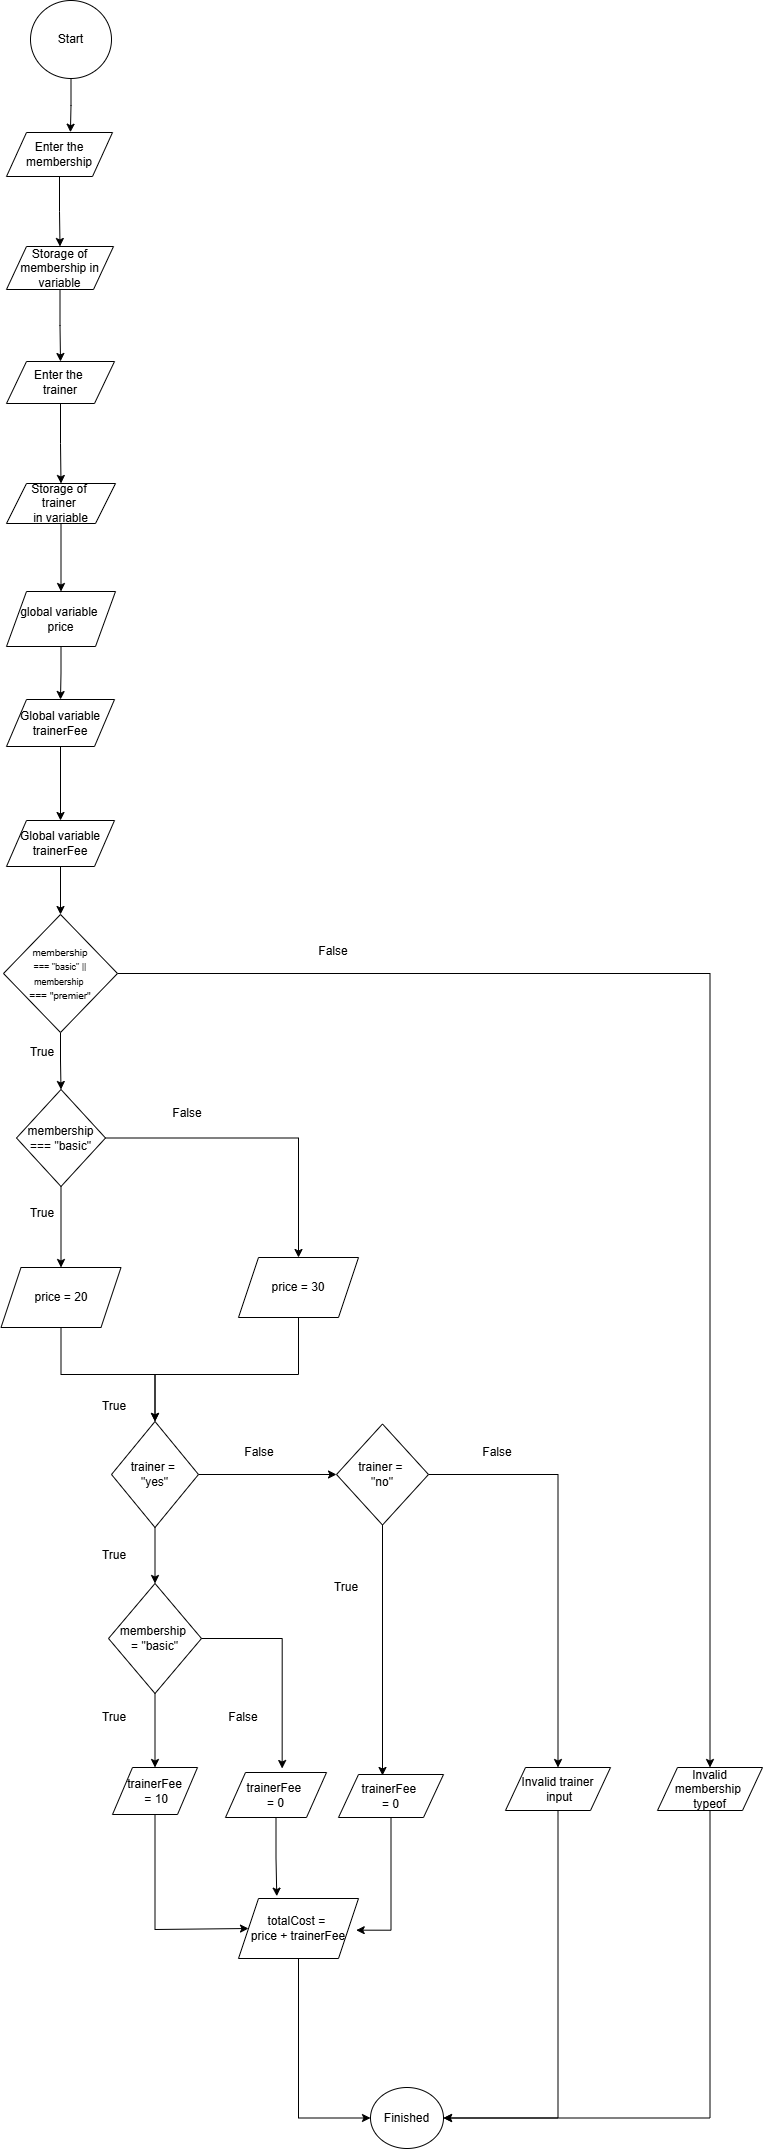

The diagram above was exported from draw.io. Its source (the exported page's mxGraphModel, read from the mxfile embedded in the PNG):
<mxGraphModel dx="786" dy="384" grid="0" gridSize="10" guides="1" tooltips="1" connect="1" arrows="1" fold="1" page="0" pageScale="1" pageWidth="850" pageHeight="1100" background="#ffffff" math="0" shadow="0">
  <root>
    <mxCell id="0" />
    <mxCell id="1" parent="0" />
    <mxCell id="EkY0GpmLAfNF4LfNpvTJ-1" parent="1" style="ellipse;whiteSpace=wrap;html=1;" value="Start" vertex="1">
      <mxGeometry height="78" width="81" x="121" y="4" as="geometry" />
    </mxCell>
    <mxCell id="EkY0GpmLAfNF4LfNpvTJ-10" edge="1" parent="1" source="EkY0GpmLAfNF4LfNpvTJ-2" style="edgeStyle=orthogonalEdgeStyle;rounded=0;orthogonalLoop=1;jettySize=auto;html=1;exitX=0.5;exitY=1;exitDx=0;exitDy=0;entryX=0.5;entryY=0;entryDx=0;entryDy=0;" target="EkY0GpmLAfNF4LfNpvTJ-3">
      <mxGeometry relative="1" as="geometry" />
    </mxCell>
    <mxCell id="EkY0GpmLAfNF4LfNpvTJ-2" parent="1" style="shape=parallelogram;perimeter=parallelogramPerimeter;whiteSpace=wrap;html=1;fixedSize=1;" value="Enter the membership" vertex="1">
      <mxGeometry height="44" width="106" x="97" y="136" as="geometry" />
    </mxCell>
    <mxCell id="EkY0GpmLAfNF4LfNpvTJ-11" edge="1" parent="1" source="EkY0GpmLAfNF4LfNpvTJ-3" style="edgeStyle=orthogonalEdgeStyle;rounded=0;orthogonalLoop=1;jettySize=auto;html=1;exitX=0.5;exitY=1;exitDx=0;exitDy=0;entryX=0.5;entryY=0;entryDx=0;entryDy=0;" target="EkY0GpmLAfNF4LfNpvTJ-4">
      <mxGeometry relative="1" as="geometry" />
    </mxCell>
    <mxCell id="EkY0GpmLAfNF4LfNpvTJ-3" parent="1" style="shape=parallelogram;perimeter=parallelogramPerimeter;whiteSpace=wrap;html=1;fixedSize=1;" value="Storage of membership in variable" vertex="1">
      <mxGeometry height="43" width="107" x="97" y="250" as="geometry" />
    </mxCell>
    <mxCell id="EkY0GpmLAfNF4LfNpvTJ-12" edge="1" parent="1" source="EkY0GpmLAfNF4LfNpvTJ-4" style="edgeStyle=orthogonalEdgeStyle;rounded=0;orthogonalLoop=1;jettySize=auto;html=1;exitX=0.5;exitY=1;exitDx=0;exitDy=0;entryX=0.5;entryY=0;entryDx=0;entryDy=0;" target="EkY0GpmLAfNF4LfNpvTJ-5">
      <mxGeometry relative="1" as="geometry" />
    </mxCell>
    <mxCell id="EkY0GpmLAfNF4LfNpvTJ-4" parent="1" style="shape=parallelogram;perimeter=parallelogramPerimeter;whiteSpace=wrap;html=1;fixedSize=1;" value="Enter the&amp;nbsp;&lt;div&gt;trainer&lt;/div&gt;" vertex="1">
      <mxGeometry height="42" width="108" x="97" y="365" as="geometry" />
    </mxCell>
    <mxCell id="EkY0GpmLAfNF4LfNpvTJ-13" edge="1" parent="1" source="EkY0GpmLAfNF4LfNpvTJ-5" style="edgeStyle=orthogonalEdgeStyle;rounded=0;orthogonalLoop=1;jettySize=auto;html=1;exitX=0.5;exitY=1;exitDx=0;exitDy=0;entryX=0.5;entryY=0;entryDx=0;entryDy=0;" target="EkY0GpmLAfNF4LfNpvTJ-7">
      <mxGeometry relative="1" as="geometry" />
    </mxCell>
    <mxCell id="EkY0GpmLAfNF4LfNpvTJ-5" parent="1" style="shape=parallelogram;perimeter=parallelogramPerimeter;whiteSpace=wrap;html=1;fixedSize=1;" value="Storage of&amp;nbsp;&lt;div&gt;trainer&amp;nbsp;&lt;div&gt;in variable&lt;/div&gt;&lt;/div&gt;" vertex="1">
      <mxGeometry height="40" width="109" x="97" y="487" as="geometry" />
    </mxCell>
    <mxCell id="EkY0GpmLAfNF4LfNpvTJ-15" edge="1" parent="1" source="EkY0GpmLAfNF4LfNpvTJ-6" style="edgeStyle=orthogonalEdgeStyle;rounded=0;orthogonalLoop=1;jettySize=auto;html=1;exitX=0.5;exitY=1;exitDx=0;exitDy=0;entryX=0.5;entryY=0;entryDx=0;entryDy=0;" target="EkY0GpmLAfNF4LfNpvTJ-8">
      <mxGeometry relative="1" as="geometry" />
    </mxCell>
    <mxCell id="EkY0GpmLAfNF4LfNpvTJ-6" parent="1" style="shape=parallelogram;perimeter=parallelogramPerimeter;whiteSpace=wrap;html=1;fixedSize=1;" value="Global variable trainerFee" vertex="1">
      <mxGeometry height="47" width="108" x="97" y="703" as="geometry" />
    </mxCell>
    <mxCell id="EkY0GpmLAfNF4LfNpvTJ-14" edge="1" parent="1" source="EkY0GpmLAfNF4LfNpvTJ-7" style="edgeStyle=orthogonalEdgeStyle;rounded=0;orthogonalLoop=1;jettySize=auto;html=1;exitX=0.5;exitY=1;exitDx=0;exitDy=0;entryX=0.5;entryY=0;entryDx=0;entryDy=0;" target="EkY0GpmLAfNF4LfNpvTJ-6">
      <mxGeometry relative="1" as="geometry" />
    </mxCell>
    <mxCell id="EkY0GpmLAfNF4LfNpvTJ-7" parent="1" style="shape=parallelogram;perimeter=parallelogramPerimeter;whiteSpace=wrap;html=1;fixedSize=1;" value="global variable&amp;nbsp;&lt;div&gt;price&lt;/div&gt;" vertex="1">
      <mxGeometry height="55" width="109" x="97" y="595" as="geometry" />
    </mxCell>
    <mxCell id="EkY0GpmLAfNF4LfNpvTJ-20" edge="1" parent="1" source="EkY0GpmLAfNF4LfNpvTJ-8" style="edgeStyle=orthogonalEdgeStyle;rounded=0;orthogonalLoop=1;jettySize=auto;html=1;exitX=0.5;exitY=1;exitDx=0;exitDy=0;entryX=0.5;entryY=0;entryDx=0;entryDy=0;" target="EkY0GpmLAfNF4LfNpvTJ-17">
      <mxGeometry relative="1" as="geometry" />
    </mxCell>
    <mxCell id="EkY0GpmLAfNF4LfNpvTJ-8" parent="1" style="shape=parallelogram;perimeter=parallelogramPerimeter;whiteSpace=wrap;html=1;fixedSize=1;" value="Global variable trainerFee" vertex="1">
      <mxGeometry height="46" width="108" x="97" y="824" as="geometry" />
    </mxCell>
    <mxCell id="EkY0GpmLAfNF4LfNpvTJ-9" edge="1" parent="1" source="EkY0GpmLAfNF4LfNpvTJ-1" style="edgeStyle=orthogonalEdgeStyle;rounded=0;orthogonalLoop=1;jettySize=auto;html=1;exitX=0.5;exitY=1;exitDx=0;exitDy=0;entryX=0.603;entryY=-0.006;entryDx=0;entryDy=0;entryPerimeter=0;" target="EkY0GpmLAfNF4LfNpvTJ-2">
      <mxGeometry relative="1" as="geometry" />
    </mxCell>
    <mxCell id="EkY0GpmLAfNF4LfNpvTJ-23" edge="1" parent="1" source="EkY0GpmLAfNF4LfNpvTJ-17" style="edgeStyle=orthogonalEdgeStyle;rounded=0;orthogonalLoop=1;jettySize=auto;html=1;exitX=0.5;exitY=1;exitDx=0;exitDy=0;entryX=0.5;entryY=0;entryDx=0;entryDy=0;" target="EkY0GpmLAfNF4LfNpvTJ-18">
      <mxGeometry relative="1" as="geometry" />
    </mxCell>
    <mxCell id="EkY0GpmLAfNF4LfNpvTJ-51" edge="1" parent="1" source="EkY0GpmLAfNF4LfNpvTJ-17" style="edgeStyle=orthogonalEdgeStyle;rounded=0;orthogonalLoop=1;jettySize=auto;html=1;exitX=1;exitY=0.5;exitDx=0;exitDy=0;entryX=0.5;entryY=0;entryDx=0;entryDy=0;" target="EkY0GpmLAfNF4LfNpvTJ-50">
      <mxGeometry relative="1" as="geometry" />
    </mxCell>
    <mxCell id="EkY0GpmLAfNF4LfNpvTJ-17" parent="1" style="rhombus;whiteSpace=wrap;html=1;" value="&lt;font style=&quot;font-size: 10px;&quot;&gt;membership&lt;/font&gt;&lt;div&gt;&lt;font style=&quot;font-size: 9px;&quot;&gt;&amp;nbsp;=== &quot;basic&quot; ||&amp;nbsp;&lt;/font&gt;&lt;/div&gt;&lt;div&gt;&lt;font style=&quot;font-size: 9px;&quot;&gt;membership&amp;nbsp;&lt;/font&gt;&lt;/div&gt;&lt;div&gt;&lt;font style=&quot;font-size: 10px;&quot;&gt;=== &quot;premier&quot;&lt;/font&gt;&lt;/div&gt;" vertex="1">
      <mxGeometry height="118" width="114" x="94" y="918" as="geometry" />
    </mxCell>
    <mxCell id="EkY0GpmLAfNF4LfNpvTJ-25" edge="1" parent="1" source="EkY0GpmLAfNF4LfNpvTJ-18" style="edgeStyle=orthogonalEdgeStyle;rounded=0;orthogonalLoop=1;jettySize=auto;html=1;exitX=0.5;exitY=1;exitDx=0;exitDy=0;entryX=0.5;entryY=0;entryDx=0;entryDy=0;" target="EkY0GpmLAfNF4LfNpvTJ-19">
      <mxGeometry relative="1" as="geometry" />
    </mxCell>
    <mxCell id="EkY0GpmLAfNF4LfNpvTJ-29" edge="1" parent="1" source="EkY0GpmLAfNF4LfNpvTJ-18" style="edgeStyle=orthogonalEdgeStyle;rounded=0;orthogonalLoop=1;jettySize=auto;html=1;exitX=1;exitY=0.5;exitDx=0;exitDy=0;entryX=0.5;entryY=0;entryDx=0;entryDy=0;" target="EkY0GpmLAfNF4LfNpvTJ-27">
      <mxGeometry relative="1" as="geometry">
        <mxPoint x="392" y="1251.6666870117188" as="targetPoint" />
      </mxGeometry>
    </mxCell>
    <mxCell id="EkY0GpmLAfNF4LfNpvTJ-18" parent="1" style="rhombus;whiteSpace=wrap;html=1;" value="membership === &quot;basic&quot;" vertex="1">
      <mxGeometry height="97" width="89" x="107" y="1093" as="geometry" />
    </mxCell>
    <mxCell id="EkY0GpmLAfNF4LfNpvTJ-34" edge="1" parent="1" source="EkY0GpmLAfNF4LfNpvTJ-19" style="edgeStyle=orthogonalEdgeStyle;rounded=0;orthogonalLoop=1;jettySize=auto;html=1;exitX=0.5;exitY=1;exitDx=0;exitDy=0;entryX=0.5;entryY=0;entryDx=0;entryDy=0;" target="EkY0GpmLAfNF4LfNpvTJ-31">
      <mxGeometry relative="1" as="geometry">
        <mxPoint x="246" y="1414.3333435058594" as="targetPoint" />
      </mxGeometry>
    </mxCell>
    <mxCell id="EkY0GpmLAfNF4LfNpvTJ-19" parent="1" style="shape=parallelogram;perimeter=parallelogramPerimeter;whiteSpace=wrap;html=1;fixedSize=1;" value="price = 20" vertex="1">
      <mxGeometry height="60" width="120" x="91.5" y="1271" as="geometry" />
    </mxCell>
    <mxCell id="EkY0GpmLAfNF4LfNpvTJ-32" edge="1" parent="1" source="EkY0GpmLAfNF4LfNpvTJ-27" style="edgeStyle=orthogonalEdgeStyle;rounded=0;orthogonalLoop=1;jettySize=auto;html=1;exitX=0.5;exitY=1;exitDx=0;exitDy=0;entryX=0.5;entryY=0;entryDx=0;entryDy=0;" target="EkY0GpmLAfNF4LfNpvTJ-31">
      <mxGeometry relative="1" as="geometry">
        <Array as="points">
          <mxPoint x="389" y="1378" />
          <mxPoint x="246" y="1378" />
        </Array>
      </mxGeometry>
    </mxCell>
    <mxCell id="EkY0GpmLAfNF4LfNpvTJ-27" parent="1" style="shape=parallelogram;perimeter=parallelogramPerimeter;whiteSpace=wrap;html=1;fixedSize=1;" value="price = 30" vertex="1">
      <mxGeometry height="60" width="120" x="329" y="1261" as="geometry" />
    </mxCell>
    <mxCell id="EkY0GpmLAfNF4LfNpvTJ-38" edge="1" parent="1" source="EkY0GpmLAfNF4LfNpvTJ-31" style="edgeStyle=orthogonalEdgeStyle;rounded=0;orthogonalLoop=1;jettySize=auto;html=1;exitX=0.5;exitY=1;exitDx=0;exitDy=0;entryX=0.5;entryY=0;entryDx=0;entryDy=0;" target="EkY0GpmLAfNF4LfNpvTJ-36">
      <mxGeometry relative="1" as="geometry" />
    </mxCell>
    <mxCell id="EkY0GpmLAfNF4LfNpvTJ-44" edge="1" parent="1" source="EkY0GpmLAfNF4LfNpvTJ-31" style="edgeStyle=orthogonalEdgeStyle;rounded=0;orthogonalLoop=1;jettySize=auto;html=1;exitX=1;exitY=0.5;exitDx=0;exitDy=0;entryX=0;entryY=0.5;entryDx=0;entryDy=0;" target="EkY0GpmLAfNF4LfNpvTJ-43">
      <mxGeometry relative="1" as="geometry" />
    </mxCell>
    <mxCell id="EkY0GpmLAfNF4LfNpvTJ-31" parent="1" style="rhombus;whiteSpace=wrap;html=1;" value="trainer =&amp;nbsp;&lt;div&gt;&quot;yes&quot;&lt;/div&gt;" vertex="1">
      <mxGeometry height="106" width="87" x="202" y="1425" as="geometry" />
    </mxCell>
    <mxCell id="EkY0GpmLAfNF4LfNpvTJ-40" edge="1" parent="1" source="EkY0GpmLAfNF4LfNpvTJ-36" style="edgeStyle=orthogonalEdgeStyle;rounded=0;orthogonalLoop=1;jettySize=auto;html=1;exitX=0.5;exitY=1;exitDx=0;exitDy=0;entryX=0.5;entryY=0;entryDx=0;entryDy=0;" target="EkY0GpmLAfNF4LfNpvTJ-39">
      <mxGeometry relative="1" as="geometry" />
    </mxCell>
    <mxCell id="EkY0GpmLAfNF4LfNpvTJ-36" parent="1" style="rhombus;whiteSpace=wrap;html=1;" value="membership&amp;nbsp;&lt;div&gt;= &quot;basic&quot;&lt;/div&gt;" vertex="1">
      <mxGeometry height="110" width="93" x="199" y="1587" as="geometry" />
    </mxCell>
    <mxCell id="EkY0GpmLAfNF4LfNpvTJ-61" edge="1" parent="1" source="EkY0GpmLAfNF4LfNpvTJ-39" style="edgeStyle=orthogonalEdgeStyle;rounded=0;orthogonalLoop=1;jettySize=auto;html=1;exitX=0.5;exitY=1;exitDx=0;exitDy=0;entryX=0;entryY=0.5;entryDx=0;entryDy=0;" target="EkY0GpmLAfNF4LfNpvTJ-60">
      <mxGeometry relative="1" as="geometry">
        <Array as="points">
          <mxPoint x="246" y="1933" />
        </Array>
      </mxGeometry>
    </mxCell>
    <mxCell id="EkY0GpmLAfNF4LfNpvTJ-39" parent="1" style="shape=parallelogram;perimeter=parallelogramPerimeter;whiteSpace=wrap;html=1;fixedSize=1;" value="trainerFee&lt;div&gt;&amp;nbsp;= 10&lt;/div&gt;" vertex="1">
      <mxGeometry height="47" width="85" x="203" y="1771" as="geometry" />
    </mxCell>
    <mxCell id="EkY0GpmLAfNF4LfNpvTJ-41" parent="1" style="shape=parallelogram;perimeter=parallelogramPerimeter;whiteSpace=wrap;html=1;fixedSize=1;" value="trainerFee&amp;nbsp;&lt;div&gt;= 0&lt;/div&gt;" vertex="1">
      <mxGeometry height="45" width="101" x="316" y="1776" as="geometry" />
    </mxCell>
    <mxCell id="EkY0GpmLAfNF4LfNpvTJ-42" edge="1" parent="1" source="EkY0GpmLAfNF4LfNpvTJ-36" style="edgeStyle=orthogonalEdgeStyle;rounded=0;orthogonalLoop=1;jettySize=auto;html=1;exitX=1;exitY=0.5;exitDx=0;exitDy=0;entryX=0.561;entryY=-0.089;entryDx=0;entryDy=0;entryPerimeter=0;" target="EkY0GpmLAfNF4LfNpvTJ-41">
      <mxGeometry relative="1" as="geometry" />
    </mxCell>
    <mxCell id="EkY0GpmLAfNF4LfNpvTJ-48" edge="1" parent="1" source="EkY0GpmLAfNF4LfNpvTJ-43" style="edgeStyle=orthogonalEdgeStyle;rounded=0;orthogonalLoop=1;jettySize=auto;html=1;exitX=1;exitY=0.5;exitDx=0;exitDy=0;entryX=0.5;entryY=0;entryDx=0;entryDy=0;" target="EkY0GpmLAfNF4LfNpvTJ-47">
      <mxGeometry relative="1" as="geometry">
        <mxPoint x="685.3333740234375" y="1775.6666259765625" as="targetPoint" />
      </mxGeometry>
    </mxCell>
    <mxCell id="EkY0GpmLAfNF4LfNpvTJ-49" edge="1" parent="1" source="EkY0GpmLAfNF4LfNpvTJ-43" style="edgeStyle=orthogonalEdgeStyle;rounded=0;orthogonalLoop=1;jettySize=auto;html=1;exitX=0.5;exitY=1;exitDx=0;exitDy=0;entryX=0.419;entryY=0.023;entryDx=0;entryDy=0;entryPerimeter=0;" target="EkY0GpmLAfNF4LfNpvTJ-45">
      <mxGeometry relative="1" as="geometry">
        <mxPoint x="488" y="1764.3333129882812" as="targetPoint" />
      </mxGeometry>
    </mxCell>
    <mxCell id="EkY0GpmLAfNF4LfNpvTJ-43" parent="1" style="rhombus;whiteSpace=wrap;html=1;" value="trainer =&amp;nbsp;&lt;div&gt;&quot;no&quot;&lt;/div&gt;" vertex="1">
      <mxGeometry height="101" width="92" x="427" y="1427.5" as="geometry" />
    </mxCell>
    <mxCell id="EkY0GpmLAfNF4LfNpvTJ-45" parent="1" style="shape=parallelogram;perimeter=parallelogramPerimeter;whiteSpace=wrap;html=1;fixedSize=1;" value="trainerFee&amp;nbsp;&lt;div&gt;= 0&lt;/div&gt;" vertex="1">
      <mxGeometry height="43" width="105" x="429" y="1778" as="geometry" />
    </mxCell>
    <mxCell id="EkY0GpmLAfNF4LfNpvTJ-70" edge="1" parent="1" source="EkY0GpmLAfNF4LfNpvTJ-47" style="edgeStyle=orthogonalEdgeStyle;rounded=0;orthogonalLoop=1;jettySize=auto;html=1;exitX=0.5;exitY=1;exitDx=0;exitDy=0;entryX=1;entryY=0.5;entryDx=0;entryDy=0;" target="EkY0GpmLAfNF4LfNpvTJ-68">
      <mxGeometry relative="1" as="geometry" />
    </mxCell>
    <mxCell id="EkY0GpmLAfNF4LfNpvTJ-47" parent="1" style="shape=parallelogram;perimeter=parallelogramPerimeter;whiteSpace=wrap;html=1;fixedSize=1;" value="Invalid trainer&lt;div&gt;&amp;nbsp;input&lt;/div&gt;" vertex="1">
      <mxGeometry height="43" width="105" x="596" y="1771" as="geometry" />
    </mxCell>
    <mxCell id="EkY0GpmLAfNF4LfNpvTJ-71" edge="1" parent="1" source="EkY0GpmLAfNF4LfNpvTJ-50" style="edgeStyle=orthogonalEdgeStyle;rounded=0;orthogonalLoop=1;jettySize=auto;html=1;exitX=0.5;exitY=1;exitDx=0;exitDy=0;entryX=1;entryY=0.5;entryDx=0;entryDy=0;" target="EkY0GpmLAfNF4LfNpvTJ-68">
      <mxGeometry relative="1" as="geometry" />
    </mxCell>
    <mxCell id="EkY0GpmLAfNF4LfNpvTJ-50" parent="1" style="shape=parallelogram;perimeter=parallelogramPerimeter;whiteSpace=wrap;html=1;fixedSize=1;" value="Invalid membership&amp;nbsp;&lt;div&gt;typeof&lt;/div&gt;" vertex="1">
      <mxGeometry height="43" width="105" x="748" y="1771" as="geometry" />
    </mxCell>
    <mxCell id="EkY0GpmLAfNF4LfNpvTJ-69" edge="1" parent="1" source="EkY0GpmLAfNF4LfNpvTJ-60" style="edgeStyle=orthogonalEdgeStyle;rounded=0;orthogonalLoop=1;jettySize=auto;html=1;exitX=0.5;exitY=1;exitDx=0;exitDy=0;entryX=0;entryY=0.5;entryDx=0;entryDy=0;" target="EkY0GpmLAfNF4LfNpvTJ-68">
      <mxGeometry relative="1" as="geometry" />
    </mxCell>
    <mxCell id="EkY0GpmLAfNF4LfNpvTJ-60" parent="1" style="shape=parallelogram;perimeter=parallelogramPerimeter;whiteSpace=wrap;html=1;fixedSize=1;" value="totalCost =&amp;nbsp;&lt;div&gt;price + trainerFee&lt;/div&gt;" vertex="1">
      <mxGeometry height="60" width="120" x="329" y="1902" as="geometry" />
    </mxCell>
    <mxCell id="EkY0GpmLAfNF4LfNpvTJ-64" edge="1" parent="1" source="EkY0GpmLAfNF4LfNpvTJ-41" style="edgeStyle=orthogonalEdgeStyle;rounded=0;orthogonalLoop=1;jettySize=auto;html=1;exitX=0.5;exitY=1;exitDx=0;exitDy=0;entryX=0.319;entryY=-0.039;entryDx=0;entryDy=0;entryPerimeter=0;" target="EkY0GpmLAfNF4LfNpvTJ-60">
      <mxGeometry relative="1" as="geometry" />
    </mxCell>
    <mxCell id="EkY0GpmLAfNF4LfNpvTJ-67" edge="1" parent="1" source="EkY0GpmLAfNF4LfNpvTJ-45" style="edgeStyle=orthogonalEdgeStyle;rounded=0;orthogonalLoop=1;jettySize=auto;html=1;exitX=0.5;exitY=1;exitDx=0;exitDy=0;entryX=0.981;entryY=0.528;entryDx=0;entryDy=0;entryPerimeter=0;" target="EkY0GpmLAfNF4LfNpvTJ-60">
      <mxGeometry relative="1" as="geometry">
        <Array as="points">
          <mxPoint x="482" y="1934" />
        </Array>
      </mxGeometry>
    </mxCell>
    <mxCell id="EkY0GpmLAfNF4LfNpvTJ-68" parent="1" style="ellipse;whiteSpace=wrap;html=1;" value="Finished" vertex="1">
      <mxGeometry height="61" width="73" x="461" y="2091" as="geometry" />
    </mxCell>
    <mxCell id="EkY0GpmLAfNF4LfNpvTJ-72" parent="1" style="text;html=1;whiteSpace=wrap;strokeColor=none;fillColor=none;align=center;verticalAlign=middle;rounded=0;" value="True" vertex="1">
      <mxGeometry height="30" width="60" x="103" y="1041" as="geometry" />
    </mxCell>
    <mxCell id="EkY0GpmLAfNF4LfNpvTJ-75" parent="1" style="text;html=1;whiteSpace=wrap;strokeColor=none;fillColor=none;align=center;verticalAlign=middle;rounded=0;" value="False" vertex="1">
      <mxGeometry height="30" width="60" x="394" y="940" as="geometry" />
    </mxCell>
    <mxCell id="EkY0GpmLAfNF4LfNpvTJ-76" parent="1" style="text;html=1;whiteSpace=wrap;strokeColor=none;fillColor=none;align=center;verticalAlign=middle;rounded=0;" value="True" vertex="1">
      <mxGeometry height="30" width="60" x="103" y="1202" as="geometry" />
    </mxCell>
    <mxCell id="EkY0GpmLAfNF4LfNpvTJ-78" parent="1" style="text;html=1;whiteSpace=wrap;strokeColor=none;fillColor=none;align=center;verticalAlign=middle;rounded=0;" value="False" vertex="1">
      <mxGeometry height="30" width="60" x="248" y="1102" as="geometry" />
    </mxCell>
    <mxCell id="EkY0GpmLAfNF4LfNpvTJ-79" parent="1" style="text;html=1;whiteSpace=wrap;strokeColor=none;fillColor=none;align=center;verticalAlign=middle;rounded=0;" value="True" vertex="1">
      <mxGeometry height="30" width="60" x="175" y="1395" as="geometry" />
    </mxCell>
    <mxCell id="EkY0GpmLAfNF4LfNpvTJ-80" parent="1" style="text;html=1;whiteSpace=wrap;strokeColor=none;fillColor=none;align=center;verticalAlign=middle;rounded=0;" value="True" vertex="1">
      <mxGeometry height="30" width="60" x="175" y="1544" as="geometry" />
    </mxCell>
    <mxCell id="EkY0GpmLAfNF4LfNpvTJ-81" parent="1" style="text;html=1;whiteSpace=wrap;strokeColor=none;fillColor=none;align=center;verticalAlign=middle;rounded=0;" value="False" vertex="1">
      <mxGeometry height="30" width="60" x="320" y="1441" as="geometry" />
    </mxCell>
    <mxCell id="EkY0GpmLAfNF4LfNpvTJ-82" parent="1" style="text;html=1;whiteSpace=wrap;strokeColor=none;fillColor=none;align=center;verticalAlign=middle;rounded=0;" value="True" vertex="1">
      <mxGeometry height="30" width="60" x="175" y="1706" as="geometry" />
    </mxCell>
    <mxCell id="EkY0GpmLAfNF4LfNpvTJ-83" parent="1" style="text;html=1;whiteSpace=wrap;strokeColor=none;fillColor=none;align=center;verticalAlign=middle;rounded=0;" value="False" vertex="1">
      <mxGeometry height="30" width="60" x="304" y="1706" as="geometry" />
    </mxCell>
    <mxCell id="EkY0GpmLAfNF4LfNpvTJ-84" parent="1" style="text;html=1;whiteSpace=wrap;strokeColor=none;fillColor=none;align=center;verticalAlign=middle;rounded=0;" value="True" vertex="1">
      <mxGeometry height="30" width="60" x="407" y="1576" as="geometry" />
    </mxCell>
    <mxCell id="EkY0GpmLAfNF4LfNpvTJ-85" parent="1" style="text;html=1;whiteSpace=wrap;strokeColor=none;fillColor=none;align=center;verticalAlign=middle;rounded=0;" value="False" vertex="1">
      <mxGeometry height="30" width="60" x="558" y="1441" as="geometry" />
    </mxCell>
  </root>
</mxGraphModel>